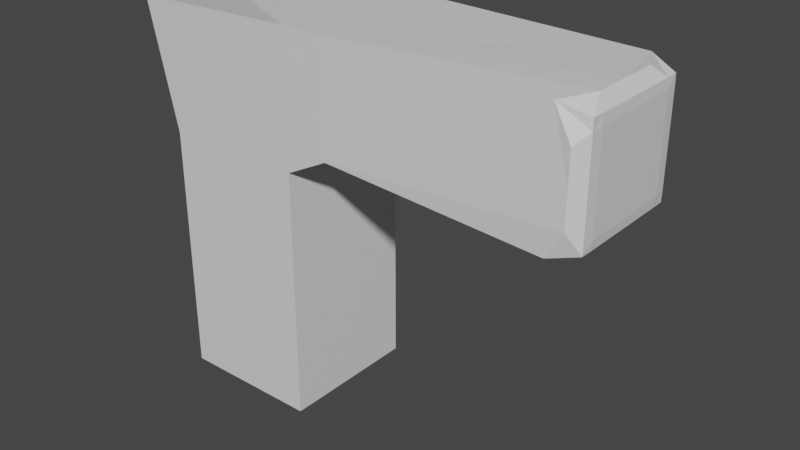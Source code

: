 # Source: Pistol.blend  (saved by Blender 3.0.42; exported with 4.5.12 LTS)
import bpy
from mathutils import Matrix  # noqa: F401  (used for matrix-valued properties, if any)

bpy.ops.wm.read_factory_settings(use_empty=True)
scene = bpy.context.scene
scene.name = 'Scene'

# ---- collections
col_collection = bpy.data.collections.new('Collection'); scene.collection.children.link(col_collection)

# ---- materials (node trees are filled in below, after node groups)
mat_material = bpy.data.materials.new('Material')
mat_material.alpha_threshold = 0.0
mat_material.use_transparent_shadow = False
mat_material.line_color = (0.0, 0.0, 0.0, 1.0)

# ---- material node trees
mat_material.use_nodes = True; mat_material.node_tree.nodes.clear()
_N = mat_material.node_tree.nodes; _L = mat_material.node_tree.links
n0 = _N.new('ShaderNodeOutputMaterial'); n0.name = 'Material Output'; n0.location = (300, 300)
n1 = _N.new('ShaderNodeBsdfPrincipled'); n1.name = 'Principled BSDF'; n1.location = (10, 300)
n1.distribution = 'GGX'
n1.subsurface_method = 'RANDOM_WALK_SKIN'
n1.inputs[2].default_value = 0.4
n1.inputs[3].default_value = 1.45
n1.inputs[27].default_value = (0.0, 0.0, 0.0, 1.0)
n1.inputs[28].default_value = 1.0
_L.new(n1.outputs[0], n0.inputs[0])
n0.is_active_output = True

# ---- world
world_world = bpy.data.worlds.new('World'); scene.world = world_world
world_world.use_nodes = True; world_world.node_tree.nodes.clear()
_N = world_world.node_tree.nodes; _L = world_world.node_tree.links
n0 = _N.new('ShaderNodeOutputWorld'); n0.name = 'World Output'; n0.location = (300, 300)
n1 = _N.new('ShaderNodeBackground'); n1.name = 'Background'; n1.location = (10, 300)
n1.inputs[0].default_value = (0.05088, 0.05088, 0.05088, 1.0)
_L.new(n1.outputs[0], n0.inputs[0])
n0.is_active_output = True
world_world.color = (0.05088, 0.05088, 0.05088)
world_world.use_sun_shadow = False
world_world.sun_shadow_jitter_overblur = 0.0

# ---- meshes
me_cube = bpy.data.meshes.new('Cube')
me_cube.from_pydata([(1.0, 1.0, 2.529), (1.0, 1.0, -1.0), (1.0, -1.0, 2.529), (1.0, -1.0, -1.0), (-1.0, 1.0, 2.529), (-1.0, 1.0, -1.0), (-1.0, -1.0, 2.529), (-1.0, -1.0, -1.0), (1.0, 1.0, 4.375), (1.0, -1.0, 4.375), (-1.287, 1.318, 4.375), (-1.171, -1.179, 4.375), (1.692, -1.0, 4.375), (1.546, 1.0, 2.84), (1.642, 1.0, 4.375), (1.61, -1.0, 2.84), (4.988, 0.8264, 2.701), (4.611, 0.9526, 2.608), (4.988, -0.8264, 2.701), (4.615, -0.9526, 2.609), (4.988, 0.8264, 4.205), (4.617, 0.9526, 4.331), (4.62, -0.9526, 4.331), (4.988, -0.8264, 4.205), (4.992, 0.1496, 2.702), (4.992, -0.1496, 2.702), (4.853, 0.0, 2.568), (4.852, 0.0, 4.351), (4.992, -0.1496, 4.204), (4.992, 0.1496, 4.204), (4.992, 0.8257, 3.599), (4.992, 0.8257, 3.306), (4.852, 0.9753, 3.452), (4.852, -0.9753, 3.452), (4.992, -0.8257, 3.306), (4.992, -0.8257, 3.599), (5.004, -0.1619, 3.293), (5.004, 0.1619, 3.293), (5.004, 0.1619, 3.612), (5.004, -0.1619, 3.612), (4.992, -0.6496, 2.702), (4.853, -0.5, 2.568), (4.992, -0.3504, 2.702), (4.992, -0.6496, 4.204), (4.992, -0.3504, 4.204), (4.852, -0.5, 4.351), (4.992, 0.8257, 2.844), (4.852, 0.9753, 2.992), (4.992, 0.8257, 3.138), (4.992, -0.8257, 4.061), (4.852, -0.9753, 3.914), (4.992, -0.8257, 3.767), (4.992, 0.3504, 2.702), (4.853, 0.5, 2.568), (4.992, 0.6496, 2.702), (4.992, 0.3504, 4.204), (4.992, 0.6496, 4.204), (4.852, 0.5, 4.351), (4.992, 0.8257, 3.767), (4.852, 0.9753, 3.914), (4.992, 0.8257, 4.061), (4.992, -0.8257, 3.138), (4.852, -0.9753, 2.992), (4.992, -0.8257, 2.844), (5.004, 0.1619, 4.073), (5.004, -0.1619, 4.073), (5.004, -0.1619, 3.755), (5.004, 0.1619, 3.755), (5.004, -0.1619, 3.15), (5.004, -0.1619, 2.832), (5.004, 0.1619, 2.832), (5.004, 0.1619, 3.15), (5.004, -0.6619, 3.612), (5.004, -0.6619, 3.293), (5.004, -0.3381, 3.293), (5.004, -0.3381, 3.612), (5.004, 0.3381, 3.612), (5.004, 0.3381, 3.293), (5.004, 0.6619, 3.293), (5.004, 0.6619, 3.612), (5.004, 0.6619, 3.15), (5.004, 0.3381, 3.15), (5.004, 0.3381, 2.832), (5.004, 0.6619, 2.832), (5.004, -0.3381, 3.15), (5.004, -0.6619, 3.15), (5.004, -0.6619, 2.832), (5.004, -0.3381, 2.832), (5.004, -0.3381, 4.073), (5.004, -0.6619, 4.073), (5.004, -0.6619, 3.755), (5.004, -0.3381, 3.755), (5.004, 0.6619, 4.073), (5.004, 0.3381, 4.073), (5.004, 0.3381, 3.755), (5.004, 0.6619, 3.755), (-0.6482, 0.0, 4.198)], [(10, 11)], [(0, 4, 10, 8), (3, 2, 6, 7), (7, 6, 4, 5), (5, 1, 3, 7), (1, 0, 2, 3), (5, 4, 0, 1), (8, 10, 96, 11, 9), (6, 2, 9, 11), (4, 6, 11, 96, 10), (0, 8, 14, 13), (49, 89, 43, 23), (8, 9, 12, 14), (2, 0, 13, 15), (9, 2, 15, 12), (15, 13, 17, 53, 26, 41, 19), (14, 12, 22, 45, 27, 57, 21), (92, 60, 20, 56), (18, 40, 86, 63), (79, 30, 58, 95), (61, 85, 73, 34), (38, 76, 94, 67), (42, 25, 69, 87), (13, 14, 21, 59, 32, 47, 17), (35, 72, 90, 51), (12, 15, 19, 62, 33, 50, 22), (64, 93, 55, 29), (24, 52, 82, 70), (71, 81, 77, 37), (84, 68, 36, 74), (88, 65, 28, 44), (75, 39, 66, 91), (80, 48, 31, 78), (24, 25, 26), (27, 28, 29), (30, 31, 32), (33, 34, 35), (36, 37, 38, 39), (40, 41, 42), (43, 44, 45), (46, 47, 48), (49, 50, 51), (52, 53, 54), (55, 56, 57), (58, 59, 60), (61, 62, 63), (64, 65, 66, 67), (68, 69, 70, 71), (72, 73, 74, 75), (76, 77, 78, 79), (80, 81, 82, 83), (84, 85, 86, 87), (88, 89, 90, 91), (92, 93, 94, 95), (40, 18, 19, 41), (45, 22, 23, 43), (46, 16, 17, 47), (49, 23, 22, 50), (52, 24, 26, 53), (57, 27, 29, 55), (58, 30, 32, 59), (61, 34, 33, 62), (64, 29, 28, 65), (71, 37, 36, 68), (72, 35, 34, 73), (76, 38, 37, 77), (25, 42, 41, 26), (27, 45, 44, 28), (31, 48, 47, 32), (35, 51, 50, 33), (16, 54, 53, 17), (21, 57, 56, 20), (20, 60, 59, 21), (18, 63, 62, 19), (38, 67, 66, 39), (24, 70, 69, 25), (39, 75, 74, 36), (30, 79, 78, 31), (80, 78, 77, 81), (54, 83, 82, 52), (81, 71, 70, 82), (48, 80, 83, 46), (84, 74, 73, 85), (42, 87, 86, 40), (85, 61, 63, 86), (68, 84, 87, 69), (88, 44, 43, 89), (75, 91, 90, 72), (89, 49, 51, 90), (65, 88, 91, 66), (92, 56, 55, 93), (79, 95, 94, 76), (93, 64, 67, 94), (60, 92, 95, 58), (54, 16, 46, 83)])
_uv = me_cube.uv_layers.new(name='UVMap')
_uv.uv.foreach_set('vector', [0.625, 0.5, 0.625, 0.25, 0.625, 0.25, 0.625, 0.5, 0.375, 0.75, 0.625, 0.75, 0.625, 1.0, 0.375, 1.0, 0.375, 0.0, 0.625, 0.0, 0.625, 0.25, 0.375, 0.25, 0.125, 0.5, 0.375, 0.5, 0.375, 0.75, 0.125, 0.75, 0.375, 0.5, 0.625, 0.5, 0.625, 0.75, 0.375, 0.75, 0.375, 0.25, 0.625, 0.25, 0.625, 0.5, 0.375, 0.5, 0.625, 0.5, 0.875, 0.5, 0.875, 0.625, 0.875, 0.75, 0.625, 0.75, 0.625, 1.0, 0.625, 0.75, 0.625, 0.75, 0.625, 1.0, 0.625, 0.25, 0.625, 0.0, 0.625, 0.0, 0.625, 0.125, 0.625, 0.25, 0.625, 0.5, 0.625, 0.5, 0.625, 0.5, 0.625, 0.5, 0.625, 0.728, 0.625, 0.7095, 0.625, 0.7095, 0.625, 0.728, 0.625, 0.5, 0.625, 0.75, 0.625, 0.75, 0.625, 0.5, 0.625, 0.75, 0.625, 0.5, 0.625, 0.5, 0.625, 0.75, 0.625, 0.75, 0.625, 0.75, 0.625, 0.75, 0.625, 0.75, 0.625, 0.75, 0.625, 0.5, 0.625, 0.5, 0.625, 0.5625, 0.625, 0.625, 0.625, 0.6875, 0.625, 0.75, 0.625, 0.5, 0.625, 0.75, 0.625, 0.75, 0.625, 0.6875, 0.625, 0.625, 0.625, 0.5625, 0.625, 0.5, 0.625, 0.5405, 0.625, 0.522, 0.625, 0.522, 0.625, 0.5405, 0.625, 0.728, 0.625, 0.7095, 0.625, 0.7095, 0.625, 0.728, 0.625, 0.5405, 0.625, 0.522, 0.625, 0.522, 0.625, 0.5405, 0.625, 0.728, 0.625, 0.7095, 0.625, 0.7095, 0.625, 0.728, 0.625, 0.603, 0.625, 0.5845, 0.625, 0.5845, 0.625, 0.603, 0.625, 0.6655, 0.625, 0.647, 0.625, 0.647, 0.625, 0.6655, 0.625, 0.5, 0.625, 0.5, 0.625, 0.5, 0.625, 0.5, 0.625, 0.5, 0.625, 0.5, 0.625, 0.5, 0.625, 0.728, 0.625, 0.7095, 0.625, 0.7095, 0.625, 0.728, 0.625, 0.75, 0.625, 0.75, 0.625, 0.75, 0.625, 0.75, 0.625, 0.75, 0.625, 0.75, 0.625, 0.75, 0.625, 0.603, 0.625, 0.5845, 0.625, 0.5845, 0.625, 0.603, 0.625, 0.603, 0.625, 0.5845, 0.625, 0.5845, 0.625, 0.603, 0.625, 0.603, 0.625, 0.5845, 0.625, 0.5845, 0.625, 0.603, 0.625, 0.6655, 0.625, 0.647, 0.625, 0.647, 0.625, 0.6655, 0.625, 0.6655, 0.625, 0.647, 0.625, 0.647, 0.625, 0.6655, 0.625, 0.6655, 0.625, 0.647, 0.625, 0.647, 0.625, 0.6655, 0.625, 0.5405, 0.625, 0.522, 0.625, 0.522, 0.625, 0.5405, 0.625, 0.603, 0.625, 0.647, 0.625, 0.625, 0.625, 0.625, 0.625, 0.647, 0.625, 0.603, 0.625, 0.522, 0.625, 0.522, 0.625, 0.5, 0.625, 0.75, 0.625, 0.728, 0.625, 0.728, 0.625, 0.647, 0.625, 0.603, 0.625, 0.603, 0.625, 0.647, 0.625, 0.7095, 0.625, 0.6875, 0.625, 0.6655, 0.625, 0.7095, 0.625, 0.6655, 0.625, 0.6875, 0.625, 0.522, 0.625, 0.5, 0.625, 0.522, 0.625, 0.728, 0.625, 0.75, 0.625, 0.728, 0.625, 0.5845, 0.625, 0.5625, 0.625, 0.5405, 0.625, 0.5845, 0.625, 0.5405, 0.625, 0.5625, 0.625, 0.522, 0.625, 0.5, 0.625, 0.522, 0.625, 0.728, 0.625, 0.75, 0.625, 0.728, 0.625, 0.603, 0.625, 0.647, 0.625, 0.647, 0.625, 0.603, 0.625, 0.647, 0.625, 0.647, 0.625, 0.603, 0.625, 0.603, 0.625, 0.7095, 0.625, 0.7095, 0.625, 0.6655, 0.625, 0.6655, 0.625, 0.5845, 0.625, 0.5845, 0.625, 0.5405, 0.625, 0.5405, 0.625, 0.5405, 0.625, 0.5845, 0.625, 0.5845, 0.625, 0.5405, 0.625, 0.6655, 0.625, 0.7095, 0.625, 0.7095, 0.625, 0.6655, 0.625, 0.6655, 0.625, 0.7095, 0.625, 0.7095, 0.625, 0.6655, 0.625, 0.5405, 0.625, 0.5845, 0.625, 0.5845, 0.625, 0.5405, 0.625, 0.7095, 0.625, 0.728, 0.625, 0.75, 0.625, 0.6875, 0.625, 0.6875, 0.625, 0.75, 0.625, 0.728, 0.625, 0.7095, 0.625, 0.522, 0.625, 0.522, 0.625, 0.5, 0.625, 0.5, 0.625, 0.728, 0.625, 0.728, 0.625, 0.75, 0.625, 0.75, 0.625, 0.5845, 0.625, 0.603, 0.625, 0.625, 0.625, 0.5625, 0.625, 0.5625, 0.625, 0.625, 0.625, 0.603, 0.625, 0.5845, 0.625, 0.522, 0.625, 0.522, 0.625, 0.5, 0.625, 0.5, 0.625, 0.728, 0.625, 0.728, 0.625, 0.75, 0.625, 0.75, 0.625, 0.603, 0.625, 0.603, 0.625, 0.647, 0.625, 0.647, 0.625, 0.603, 0.625, 0.603, 0.625, 0.647, 0.625, 0.647, 0.625, 0.7095, 0.625, 0.728, 0.625, 0.728, 0.625, 0.7095, 0.625, 0.5845, 0.625, 0.603, 0.625, 0.603, 0.625, 0.5845, 0.625, 0.647, 0.625, 0.6655, 0.625, 0.6875, 0.625, 0.625, 0.625, 0.625, 0.625, 0.6875, 0.625, 0.6655, 0.625, 0.647, 0.625, 0.522, 0.625, 0.522, 0.625, 0.5, 0.625, 0.5, 0.625, 0.728, 0.625, 0.728, 0.625, 0.75, 0.625, 0.75, 0.625, 0.522, 0.625, 0.5405, 0.625, 0.5625, 0.625, 0.5, 0.625, 0.5, 0.625, 0.5625, 0.625, 0.5405, 0.625, 0.522, 0.625, 0.522, 0.625, 0.522, 0.625, 0.5, 0.625, 0.5, 0.625, 0.728, 0.625, 0.728, 0.625, 0.75, 0.625, 0.75, 0.625, 0.603, 0.625, 0.603, 0.625, 0.647, 0.625, 0.647, 0.625, 0.603, 0.625, 0.603, 0.625, 0.647, 0.625, 0.647, 0.625, 0.647, 0.625, 0.6655, 0.625, 0.6655, 0.625, 0.647, 0.625, 0.522, 0.625, 0.5405, 0.625, 0.5405, 0.625, 0.522, 0.625, 0.5405, 0.625, 0.5405, 0.625, 0.5845, 0.625, 0.5845, 0.625, 0.5405, 0.625, 0.5405, 0.625, 0.5845, 0.625, 0.5845, 0.625, 0.5845, 0.625, 0.603, 0.625, 0.603, 0.625, 0.5845, 0.625, 0.522, 0.625, 0.5405, 0.625, 0.5405, 0.625, 0.522, 0.625, 0.6655, 0.625, 0.6655, 0.625, 0.7095, 0.625, 0.7095, 0.625, 0.6655, 0.625, 0.6655, 0.625, 0.7095, 0.625, 0.7095, 0.625, 0.7095, 0.625, 0.728, 0.625, 0.728, 0.625, 0.7095, 0.625, 0.647, 0.625, 0.6655, 0.625, 0.6655, 0.625, 0.647, 0.625, 0.6655, 0.625, 0.6655, 0.625, 0.7095, 0.625, 0.7095, 0.625, 0.6655, 0.625, 0.6655, 0.625, 0.7095, 0.625, 0.7095, 0.625, 0.7095, 0.625, 0.728, 0.625, 0.728, 0.625, 0.7095, 0.625, 0.647, 0.625, 0.6655, 0.625, 0.6655, 0.625, 0.647, 0.625, 0.5405, 0.625, 0.5405, 0.625, 0.5845, 0.625, 0.5845, 0.625, 0.5405, 0.625, 0.5405, 0.625, 0.5845, 0.625, 0.5845, 0.625, 0.5845, 0.625, 0.603, 0.625, 0.603, 0.625, 0.5845, 0.625, 0.522, 0.625, 0.5405, 0.625, 0.5405, 0.625, 0.522, 0.625, 0.5405, 0.625, 0.522, 0.625, 0.522, 0.625, 0.5405])
me_cube.materials.append(mat_material)
me_cube.use_remesh_preserve_volume = False
me_cube.use_remesh_preserve_attributes = False
me_cube.use_mirror_vertex_groups = False
me_cube.update()
me_cube_001 = bpy.data.meshes.new('Cube.001')
me_cube_001.from_pydata([(-0.8487, -0.8487, -0.753), (-0.8487, -0.8487, 2.018), (-0.8487, 0.8487, -0.753), (-0.8487, 0.8487, 2.018), (0.8487, -0.8487, -0.753), (0.8487, -0.8487, 2.018), (0.8487, 0.8487, -0.753), (0.8487, 0.8487, 2.018), (-0.8865, 0.0, -0.8147), (-0.8865, -0.8865, 0.6326), (-0.8865, 0.0, 2.08), (-0.8865, 0.8865, 0.6326), (0.0, 0.8865, -0.8147), (0.0, 0.8865, 2.08), (0.8865, 0.8865, 0.6326), (0.8865, 0.0, -0.8147), (0.8865, 0.0, 2.08), (0.8865, -0.8865, 0.6326), (0.0, -0.8865, -0.8147), (0.0, -0.8865, 2.08), (0.0, 0.0, 2.265), (0.0, 0.0, -1.0), (0.0, -1.0, 0.6326), (1.0, 0.0, 0.6326), (0.0, 1.0, 0.6326), (-1.0, 0.0, 0.6326), (-0.8865, -0.5, -0.8147), (-0.8865, -0.8865, 1.449), (-0.8865, 0.5, 2.08), (-0.8865, 0.8865, -0.1837), (-0.5, 0.8865, -0.8147), (0.5, 0.8865, 2.08), (0.8865, 0.8865, -0.1837), (0.8865, 0.5, -0.8147), (0.8865, -0.5, 2.08), (0.8865, -0.8865, -0.1837), (0.5, -0.8865, -0.8147), (-0.5, -0.8865, 2.08), (-0.8865, 0.5, -0.8147), (-0.8865, -0.8865, -0.1837), (-0.8865, -0.5, 2.08), (-0.8865, 0.8865, 1.449), (0.5, 0.8865, -0.8147), (-0.5, 0.8865, 2.08), (0.8865, 0.8865, 1.449), (0.8865, -0.5, -0.8147), (0.8865, 0.5, 2.08), (0.8865, -0.8865, 1.449), (-0.5, -0.8865, -0.8147), (0.5, -0.8865, 2.08), (0.0, -0.5, 2.265), (0.0, 0.5, 2.265), (0.5, 0.0, 2.265), (-0.5, 0.0, 2.265), (0.0, -0.5, -1.0), (0.0, 0.5, -1.0), (-0.5, 0.0, -1.0), (0.5, 0.0, -1.0), (-0.5, -1.0, 0.6326), (0.5, -1.0, 0.6326), (0.0, -1.0, -0.1837), (0.0, -1.0, 1.449), (1.0, -0.5, 0.6326), (1.0, 0.5, 0.6326), (1.0, 0.0, -0.1837), (1.0, 0.0, 1.449), (0.5, 1.0, 0.6326), (-0.5, 1.0, 0.6326), (0.0, 1.0, -0.1837), (0.0, 1.0, 1.449), (-1.0, 0.5, 0.6326), (-1.0, -0.5, 0.6326), (-1.0, 0.0, -0.1837), (-1.0, 0.0, 1.449), (-1.0, -0.5, 1.449), (-1.0, -0.5, -0.1837), (-1.0, 0.5, -0.1837), (-0.5, 1.0, 1.449), (-0.5, 1.0, -0.1837), (0.5, 1.0, -0.1837), (1.0, 0.5, 1.449), (1.0, 0.5, -0.1837), (1.0, -0.5, -0.1837), (0.5, -1.0, 1.449), (0.5, -1.0, -0.1837), (-0.5, -1.0, -0.1837), (0.5, 0.5, -1.0), (-0.5, 0.5, -1.0), (-0.5, -0.5, -1.0), (-0.5, 0.5, 2.265), (0.5, 0.5, 2.265), (0.5, -0.5, 2.265), (-0.5, -0.5, 2.265), (0.5, -0.5, -1.0), (-0.5, -1.0, 1.449), (1.0, -0.5, 1.449), (0.5, 1.0, 1.449), (-1.0, 0.5, 1.449), (-0.8865, -0.75, -0.8147), (-0.8865, -0.8865, 1.857), (-0.8865, 0.75, 2.08), (-0.8865, 0.8865, -0.5919), (-0.75, 0.8865, -0.8147), (0.75, 0.8865, 2.08), (0.8865, 0.8865, -0.5919), (0.8865, 0.75, -0.8147), (0.8865, -0.75, 2.08), (0.8865, -0.8865, -0.5919), (0.75, -0.8865, -0.8147), (-0.75, -0.8865, 2.08), (-0.8865, 0.25, -0.8147), (-0.8865, -0.8865, 0.2244), (-0.8865, -0.25, 2.08), (-0.8865, 0.8865, 1.041), (0.25, 0.8865, -0.8147), (-0.25, 0.8865, 2.08), (0.8865, 0.8865, 1.041), (0.8865, -0.25, -0.8147), (0.8865, 0.25, 2.08), (0.8865, -0.8865, 1.041), (-0.25, -0.8865, -0.8147), (0.25, -0.8865, 2.08), (0.0, -0.75, 2.265), (0.0, 0.25, 2.265), (0.75, 0.0, 2.265), (-0.25, 0.0, 2.265), (0.0, -0.75, -1.0), (0.0, 0.25, -1.0), (-0.75, 0.0, -1.0), (0.25, 0.0, -1.0), (-0.75, -1.0, 0.6326), (0.25, -1.0, 0.6326), (0.0, -1.0, -0.5919), (0.0, -1.0, 1.041), (1.0, -0.75, 0.6326), (1.0, 0.25, 0.6326), (1.0, 0.0, -0.5919), (1.0, 0.0, 1.041), (0.75, 1.0, 0.6326), (-0.25, 1.0, 0.6326), (0.0, 1.0, -0.5919), (0.0, 1.0, 1.041), (-1.0, 0.75, 0.6326), (-1.0, -0.25, 0.6326), (-1.0, 0.0, -0.5919), (-1.0, 0.0, 1.041), (-0.8865, -0.25, -0.8147), (-0.8865, -0.8865, 1.041), (-0.8865, 0.25, 2.08), (-0.8865, 0.8865, 0.2244), (-0.25, 0.8865, -0.8147), (0.25, 0.8865, 2.08), (0.8865, 0.8865, 0.2244), (0.8865, 0.25, -0.8147), (0.8865, -0.25, 2.08), (0.8865, -0.8865, 0.2244), (0.25, -0.8865, -0.8147), (-0.25, -0.8865, 2.08), (-0.8865, 0.75, -0.8147), (-0.8865, -0.8865, -0.5919), (-0.8865, -0.75, 2.08), (-0.8865, 0.8865, 1.857), (0.75, 0.8865, -0.8147), (-0.75, 0.8865, 2.08), (0.8865, 0.8865, 1.857), (0.8865, -0.75, -0.8147), (0.8865, 0.75, 2.08), (0.8865, -0.8865, 1.857), (-0.75, -0.8865, -0.8147), (0.75, -0.8865, 2.08), (0.0, -0.25, 2.265), (0.0, 0.75, 2.265), (0.25, 0.0, 2.265), (-0.75, 0.0, 2.265), (0.0, -0.25, -1.0), (0.0, 0.75, -1.0), (-0.25, 0.0, -1.0), (0.75, 0.0, -1.0), (-0.25, -1.0, 0.6326), (0.75, -1.0, 0.6326), (0.0, -1.0, 0.2244), (0.0, -1.0, 1.857), (1.0, -0.25, 0.6326), (1.0, 0.75, 0.6326), (1.0, 0.0, 0.2244), (1.0, 0.0, 1.857), (0.25, 1.0, 0.6326), (-0.75, 1.0, 0.6326), (0.0, 1.0, 0.2244), (0.0, 1.0, 1.857), (-1.0, 0.25, 0.6326), (-1.0, -0.75, 0.6326), (-1.0, 0.0, 0.2244), (-1.0, 0.0, 1.857), (-1.0, -0.25, 1.449), (-1.0, -0.75, 1.449), (-1.0, -0.5, 1.041), (-1.0, -0.5, 1.857), (-1.0, -0.25, -0.1837), (-1.0, -0.75, -0.1837), (-1.0, -0.5, -0.5919), (-1.0, -0.5, 0.2244), (-1.0, 0.75, -0.1837), (-1.0, 0.25, -0.1837), (-1.0, 0.5, -0.5919), (-1.0, 0.5, 0.2244), (-0.25, 1.0, 1.449), (-0.75, 1.0, 1.449), (-0.5, 1.0, 1.041), (-0.5, 1.0, 1.857), (-0.25, 1.0, -0.1837), (-0.75, 1.0, -0.1837), (-0.5, 1.0, -0.5919), (-0.5, 1.0, 0.2244), (0.75, 1.0, -0.1837), (0.25, 1.0, -0.1837), (0.5, 1.0, -0.5919), (0.5, 1.0, 0.2244), (1.0, 0.25, 1.449), (1.0, 0.75, 1.449), (1.0, 0.5, 1.041), (1.0, 0.5, 1.857), (1.0, 0.25, -0.1837), (1.0, 0.75, -0.1837), (1.0, 0.5, -0.5919), (1.0, 0.5, 0.2244), (1.0, -0.75, -0.1837), (1.0, -0.25, -0.1837), (1.0, -0.5, -0.5919), (1.0, -0.5, 0.2244), (0.25, -1.0, 1.449), (0.75, -1.0, 1.449), (0.5, -1.0, 1.041), (0.5, -1.0, 1.857), (0.25, -1.0, -0.1837), (0.75, -1.0, -0.1837), (0.5, -1.0, -0.5919), (0.5, -1.0, 0.2244), (-0.75, -1.0, -0.1837), (-0.25, -1.0, -0.1837), (-0.5, -1.0, -0.5919), (-0.5, -1.0, 0.2244), (0.5, 0.25, -1.0), (0.5, 0.75, -1.0), (0.25, 0.5, -1.0), (0.75, 0.5, -1.0), (-0.5, 0.25, -1.0), (-0.5, 0.75, -1.0), (-0.75, 0.5, -1.0), (-0.25, 0.5, -1.0), (-0.5, -0.75, -1.0), (-0.5, -0.25, -1.0), (-0.75, -0.5, -1.0), (-0.25, -0.5, -1.0), (-0.5, 0.25, 2.265), (-0.5, 0.75, 2.265), (-0.25, 0.5, 2.265), (-0.75, 0.5, 2.265), (0.5, 0.25, 2.265), (0.5, 0.75, 2.265), (0.75, 0.5, 2.265), (0.25, 0.5, 2.265), (0.5, -0.75, 2.265), (0.5, -0.25, 2.265), (0.75, -0.5, 2.265), (0.25, -0.5, 2.265), (-0.5, -0.75, 2.265), (-0.5, -0.25, 2.265), (-0.25, -0.5, 2.265), (-0.75, -0.5, 2.265), (0.5, -0.75, -1.0), (0.5, -0.25, -1.0), (0.25, -0.5, -1.0), (0.75, -0.5, -1.0), (-0.75, -1.0, 1.449), (-0.25, -1.0, 1.449), (-0.5, -1.0, 1.041), (-0.5, -1.0, 1.857), (1.0, -0.75, 1.449), (1.0, -0.25, 1.449), (1.0, -0.5, 1.041), (1.0, -0.5, 1.857), (0.75, 1.0, 1.449), (0.25, 1.0, 1.449), (0.5, 1.0, 1.041), (0.5, 1.0, 1.857), (-1.0, 0.75, 1.449), (-1.0, 0.25, 1.449), (-1.0, 0.5, 1.041), (-1.0, 0.5, 1.857), (-1.0, 0.25, 1.857), (-1.0, 0.25, 1.041), (-1.0, 0.75, 1.041), (0.25, 1.0, 1.857), (0.25, 1.0, 1.041), (0.75, 1.0, 1.041), (1.0, -0.25, 1.857), (1.0, -0.25, 1.041), (1.0, -0.75, 1.041), (-0.25, -1.0, 1.857), (-0.25, -1.0, 1.041), (-0.75, -1.0, 1.041), (0.75, -0.25, -1.0), (0.25, -0.25, -1.0), (0.25, -0.75, -1.0), (-0.75, -0.25, 2.265), (-0.25, -0.25, 2.265), (-0.25, -0.75, 2.265), (0.25, -0.25, 2.265), (0.75, -0.25, 2.265), (0.75, -0.75, 2.265), (0.25, 0.75, 2.265), (0.75, 0.75, 2.265), (0.75, 0.25, 2.265), (-0.75, 0.75, 2.265), (-0.25, 0.75, 2.265), (-0.25, 0.25, 2.265), (-0.25, -0.25, -1.0), (-0.75, -0.25, -1.0), (-0.75, -0.75, -1.0), (-0.25, 0.75, -1.0), (-0.75, 0.75, -1.0), (-0.75, 0.25, -1.0), (0.75, 0.75, -1.0), (0.25, 0.75, -1.0), (0.25, 0.25, -1.0), (-0.25, -1.0, 0.2244), (-0.25, -1.0, -0.5919), (-0.75, -1.0, -0.5919), (0.75, -1.0, 0.2244), (0.75, -1.0, -0.5919), (0.25, -1.0, -0.5919), (0.75, -1.0, 1.857), (0.75, -1.0, 1.041), (0.25, -1.0, 1.041), (1.0, -0.25, 0.2244), (1.0, -0.25, -0.5919), (1.0, -0.75, -0.5919), (1.0, 0.75, 0.2244), (1.0, 0.75, -0.5919), (1.0, 0.25, -0.5919), (1.0, 0.75, 1.857), (1.0, 0.75, 1.041), (1.0, 0.25, 1.041), (0.25, 1.0, 0.2244), (0.25, 1.0, -0.5919), (0.75, 1.0, -0.5919), (-0.75, 1.0, 0.2244), (-0.75, 1.0, -0.5919), (-0.25, 1.0, -0.5919), (-0.75, 1.0, 1.857), (-0.75, 1.0, 1.041), (-0.25, 1.0, 1.041), (-1.0, 0.25, 0.2244), (-1.0, 0.25, -0.5919), (-1.0, 0.75, -0.5919), (-1.0, -0.75, 0.2244), (-1.0, -0.75, -0.5919), (-1.0, -0.25, -0.5919), (-1.0, -0.75, 1.857), (-1.0, -0.75, 1.041), (-1.0, -0.25, 1.041), (-1.0, -0.25, 1.857), (-1.0, -0.25, 0.2244), (-1.0, 0.75, 0.2244), (-0.25, 1.0, 1.857), (-0.25, 1.0, 0.2244), (0.75, 1.0, 0.2244), (1.0, 0.25, 1.857), (1.0, 0.25, 0.2244), (1.0, -0.75, 0.2244), (0.25, -1.0, 1.857), (0.25, -1.0, 0.2244), (-0.75, -1.0, 0.2244), (0.75, 0.25, -1.0), (-0.25, 0.25, -1.0), (-0.25, -0.75, -1.0), (-0.75, 0.25, 2.265), (0.25, 0.25, 2.265), (0.25, -0.75, 2.265), (-0.75, -0.75, 2.265), (0.75, -0.75, -1.0), (-0.75, -1.0, 1.857), (1.0, -0.75, 1.857), (0.75, 1.0, 1.857), (-1.0, 0.75, 1.857)], [], [(385, 100, 3, 161), (384, 103, 7, 164), (383, 106, 5, 167), (382, 109, 1, 99), (381, 165, 4, 108), (380, 160, 1, 109), (379, 122, 19, 121), (378, 123, 20, 172), (377, 148, 10, 173), (376, 126, 18, 120), (375, 127, 21, 176), (374, 153, 15, 177), (373, 130, 9, 111), (372, 131, 22, 180), (371, 121, 19, 181), (370, 134, 17, 155), (369, 135, 23, 184), (368, 118, 16, 185), (367, 138, 14, 152), (366, 139, 24, 188), (365, 115, 13, 189), (364, 142, 11, 149), (363, 143, 25, 192), (362, 112, 10, 193), (361, 194, 73, 145), (360, 195, 74, 196), (359, 160, 40, 197), (358, 198, 72, 144), (357, 199, 75, 200), (356, 191, 71, 201), (355, 202, 29, 101), (354, 203, 76, 204), (353, 190, 70, 205), (352, 206, 69, 141), (351, 207, 77, 208), (350, 163, 43, 209), (349, 210, 68, 140), (348, 211, 78, 212), (347, 187, 67, 213), (346, 214, 32, 104), (345, 215, 79, 216), (344, 186, 66, 217), (343, 218, 65, 137), (342, 219, 80, 220), (341, 166, 46, 221), (340, 222, 64, 136), (339, 223, 81, 224), (338, 183, 63, 225), (337, 226, 35, 107), (336, 227, 82, 228), (335, 182, 62, 229), (334, 230, 61, 133), (333, 231, 83, 232), (332, 169, 49, 233), (331, 234, 60, 132), (330, 235, 84, 236), (329, 179, 59, 237), (328, 238, 39, 159), (327, 239, 85, 240), (326, 178, 58, 241), (325, 242, 57, 129), (324, 243, 86, 244), (323, 105, 33, 245), (322, 246, 56, 128), (321, 247, 87, 248), (320, 175, 55, 249), (319, 250, 48, 168), (318, 251, 88, 252), (317, 174, 54, 253), (316, 254, 53, 125), (315, 255, 89, 256), (314, 100, 28, 257), (313, 258, 52, 124), (312, 259, 90, 260), (311, 171, 51, 261), (310, 262, 49, 169), (309, 263, 91, 264), (308, 170, 50, 265), (307, 266, 37, 157), (306, 267, 92, 268), (305, 112, 40, 269), (304, 270, 36, 156), (303, 271, 93, 272), (302, 117, 45, 273), (301, 274, 27, 147), (300, 275, 94, 276), (299, 157, 37, 277), (298, 278, 47, 119), (297, 279, 95, 280), (296, 154, 34, 281), (295, 282, 44, 116), (294, 283, 96, 284), (293, 151, 31, 285), (292, 286, 41, 113), (291, 287, 97, 288), (290, 148, 28, 289), (287, 290, 289, 97), (73, 193, 290, 287), (193, 10, 148, 290), (190, 291, 288, 70), (25, 145, 291, 190), (145, 73, 287, 291), (142, 292, 113, 11), (70, 288, 292, 142), (288, 97, 286, 292), (283, 293, 285, 96), (69, 189, 293, 283), (189, 13, 151, 293), (186, 294, 284, 66), (24, 141, 294, 186), (141, 69, 283, 294), (138, 295, 116, 14), (66, 284, 295, 138), (284, 96, 282, 295), (279, 296, 281, 95), (65, 185, 296, 279), (185, 16, 154, 296), (182, 297, 280, 62), (23, 137, 297, 182), (137, 65, 279, 297), (134, 298, 119, 17), (62, 280, 298, 134), (280, 95, 278, 298), (275, 299, 277, 94), (61, 181, 299, 275), (181, 19, 157, 299), (178, 300, 276, 58), (22, 133, 300, 178), (133, 61, 275, 300), (130, 301, 147, 9), (58, 276, 301, 130), (276, 94, 274, 301), (271, 302, 273, 93), (57, 177, 302, 271), (177, 15, 117, 302), (174, 303, 272, 54), (21, 129, 303, 174), (129, 57, 271, 303), (126, 304, 156, 18), (54, 272, 304, 126), (272, 93, 270, 304), (267, 305, 269, 92), (53, 173, 305, 267), (173, 10, 112, 305), (170, 306, 268, 50), (20, 125, 306, 170), (125, 53, 267, 306), (122, 307, 157, 19), (50, 268, 307, 122), (268, 92, 266, 307), (263, 308, 265, 91), (52, 172, 308, 263), (172, 20, 170, 308), (154, 309, 264, 34), (16, 124, 309, 154), (124, 52, 263, 309), (106, 310, 169, 5), (34, 264, 310, 106), (264, 91, 262, 310), (259, 311, 261, 90), (31, 151, 311, 259), (151, 13, 171, 311), (166, 312, 260, 46), (7, 103, 312, 166), (103, 31, 259, 312), (118, 313, 124, 16), (46, 260, 313, 118), (260, 90, 258, 313), (255, 314, 257, 89), (43, 163, 314, 255), (163, 3, 100, 314), (171, 315, 256, 51), (13, 115, 315, 171), (115, 43, 255, 315), (123, 316, 125, 20), (51, 256, 316, 123), (256, 89, 254, 316), (251, 317, 253, 88), (56, 176, 317, 251), (176, 21, 174, 317), (146, 318, 252, 26), (8, 128, 318, 146), (128, 56, 251, 318), (98, 319, 168, 0), (26, 252, 319, 98), (252, 88, 250, 319), (247, 320, 249, 87), (30, 150, 320, 247), (150, 12, 175, 320), (158, 321, 248, 38), (2, 102, 321, 158), (102, 30, 247, 321), (110, 322, 128, 8), (38, 248, 322, 110), (248, 87, 246, 322), (243, 323, 245, 86), (42, 162, 323, 243), (162, 6, 105, 323), (175, 324, 244, 55), (12, 114, 324, 175), (114, 42, 243, 324), (127, 325, 129, 21), (55, 244, 325, 127), (244, 86, 242, 325), (239, 326, 241, 85), (60, 180, 326, 239), (180, 22, 178, 326), (120, 327, 240, 48), (18, 132, 327, 120), (132, 60, 239, 327), (168, 328, 159, 0), (48, 240, 328, 168), (240, 85, 238, 328), (235, 329, 237, 84), (35, 155, 329, 235), (155, 17, 179, 329), (108, 330, 236, 36), (4, 107, 330, 108), (107, 35, 235, 330), (156, 331, 132, 18), (36, 236, 331, 156), (236, 84, 234, 331), (231, 332, 233, 83), (47, 167, 332, 231), (167, 5, 169, 332), (179, 333, 232, 59), (17, 119, 333, 179), (119, 47, 231, 333), (131, 334, 133, 22), (59, 232, 334, 131), (232, 83, 230, 334), (227, 335, 229, 82), (64, 184, 335, 227), (184, 23, 182, 335), (117, 336, 228, 45), (15, 136, 336, 117), (136, 64, 227, 336), (165, 337, 107, 4), (45, 228, 337, 165), (228, 82, 226, 337), (223, 338, 225, 81), (32, 152, 338, 223), (152, 14, 183, 338), (105, 339, 224, 33), (6, 104, 339, 105), (104, 32, 223, 339), (153, 340, 136, 15), (33, 224, 340, 153), (224, 81, 222, 340), (219, 341, 221, 80), (44, 164, 341, 219), (164, 7, 166, 341), (183, 342, 220, 63), (14, 116, 342, 183), (116, 44, 219, 342), (135, 343, 137, 23), (63, 220, 343, 135), (220, 80, 218, 343), (215, 344, 217, 79), (68, 188, 344, 215), (188, 24, 186, 344), (114, 345, 216, 42), (12, 140, 345, 114), (140, 68, 215, 345), (162, 346, 104, 6), (42, 216, 346, 162), (216, 79, 214, 346), (211, 347, 213, 78), (29, 149, 347, 211), (149, 11, 187, 347), (102, 348, 212, 30), (2, 101, 348, 102), (101, 29, 211, 348), (150, 349, 140, 12), (30, 212, 349, 150), (212, 78, 210, 349), (207, 350, 209, 77), (41, 161, 350, 207), (161, 3, 163, 350), (187, 351, 208, 67), (11, 113, 351, 187), (113, 41, 207, 351), (139, 352, 141, 24), (67, 208, 352, 139), (208, 77, 206, 352), (203, 353, 205, 76), (72, 192, 353, 203), (192, 25, 190, 353), (110, 354, 204, 38), (8, 144, 354, 110), (144, 72, 203, 354), (158, 355, 101, 2), (38, 204, 355, 158), (204, 76, 202, 355), (199, 356, 201, 75), (39, 111, 356, 199), (111, 9, 191, 356), (98, 357, 200, 26), (0, 159, 357, 98), (159, 39, 199, 357), (146, 358, 144, 8), (26, 200, 358, 146), (200, 75, 198, 358), (195, 359, 197, 74), (27, 99, 359, 195), (99, 1, 160, 359), (191, 360, 196, 71), (9, 147, 360, 191), (147, 27, 195, 360), (143, 361, 145, 25), (71, 196, 361, 143), (196, 74, 194, 361), (194, 362, 193, 73), (74, 197, 362, 194), (197, 40, 112, 362), (198, 363, 192, 72), (75, 201, 363, 198), (201, 71, 143, 363), (202, 364, 149, 29), (76, 205, 364, 202), (205, 70, 142, 364), (206, 365, 189, 69), (77, 209, 365, 206), (209, 43, 115, 365), (210, 366, 188, 68), (78, 213, 366, 210), (213, 67, 139, 366), (214, 367, 152, 32), (79, 217, 367, 214), (217, 66, 138, 367), (218, 368, 185, 65), (80, 221, 368, 218), (221, 46, 118, 368), (222, 369, 184, 64), (81, 225, 369, 222), (225, 63, 135, 369), (226, 370, 155, 35), (82, 229, 370, 226), (229, 62, 134, 370), (230, 371, 181, 61), (83, 233, 371, 230), (233, 49, 121, 371), (234, 372, 180, 60), (84, 237, 372, 234), (237, 59, 131, 372), (238, 373, 111, 39), (85, 241, 373, 238), (241, 58, 130, 373), (242, 374, 177, 57), (86, 245, 374, 242), (245, 33, 153, 374), (246, 375, 176, 56), (87, 249, 375, 246), (249, 55, 127, 375), (250, 376, 120, 48), (88, 253, 376, 250), (253, 54, 126, 376), (254, 377, 173, 53), (89, 257, 377, 254), (257, 28, 148, 377), (258, 378, 172, 52), (90, 261, 378, 258), (261, 51, 123, 378), (262, 379, 121, 49), (91, 265, 379, 262), (265, 50, 122, 379), (266, 380, 109, 37), (92, 269, 380, 266), (269, 40, 160, 380), (270, 381, 108, 36), (93, 273, 381, 270), (273, 45, 165, 381), (274, 382, 99, 27), (94, 277, 382, 274), (277, 37, 109, 382), (278, 383, 167, 47), (95, 281, 383, 278), (281, 34, 106, 383), (282, 384, 164, 44), (96, 285, 384, 282), (285, 31, 103, 384), (286, 385, 161, 41), (97, 289, 385, 286), (289, 28, 100, 385)])
_uv = me_cube_001.uv_layers.new(name='UVMap')
_uv.uv.foreach_set('vector', [0.5938, 0.2188, 0.625, 0.2188, 0.625, 0.25, 0.5938, 0.25, 0.5938, 0.4688, 0.625, 0.4688, 0.625, 0.5, 0.5938, 0.5, 0.5938, 0.7188, 0.625, 0.7188, 0.625, 0.75, 0.5938, 0.75, 0.5938, 0.9688, 0.625, 0.9688, 0.625, 1.0, 0.5938, 1.0, 0.3438, 0.7188, 0.375, 0.7188, 0.375, 0.75, 0.3438, 0.75, 0.8438, 0.7188, 0.875, 0.7188, 0.875, 0.75, 0.8438, 0.75, 0.7188, 0.7188, 0.75, 0.7188, 0.75, 0.75, 0.7188, 0.75, 0.7188, 0.5938, 0.75, 0.5938, 0.75, 0.625, 0.7188, 0.625, 0.8438, 0.5938, 0.875, 0.5938, 0.875, 0.625, 0.8438, 0.625, 0.2188, 0.7188, 0.25, 0.7188, 0.25, 0.75, 0.2188, 0.75, 0.2188, 0.5938, 0.25, 0.5938, 0.25, 0.625, 0.2188, 0.625, 0.3438, 0.5938, 0.375, 0.5938, 0.375, 0.625, 0.3438, 0.625, 0.4688, 0.9688, 0.5, 0.9688, 0.5, 1.0, 0.4688, 1.0, 0.4688, 0.8438, 0.5, 0.8438, 0.5, 0.875, 0.4688, 0.875, 0.5938, 0.8438, 0.625, 0.8438, 0.625, 0.875, 0.5938, 0.875, 0.4688, 0.7188, 0.5, 0.7188, 0.5, 0.75, 0.4688, 0.75, 0.4688, 0.5938, 0.5, 0.5938, 0.5, 0.625, 0.4688, 0.625, 0.5938, 0.5938, 0.625, 0.5938, 0.625, 0.625, 0.5938, 0.625, 0.4688, 0.4688, 0.5, 0.4688, 0.5, 0.5, 0.4688, 0.5, 0.4688, 0.3438, 0.5, 0.3438, 0.5, 0.375, 0.4688, 0.375, 0.5938, 0.3438, 0.625, 0.3438, 0.625, 0.375, 0.5938, 0.375, 0.4688, 0.2188, 0.5, 0.2188, 0.5, 0.25, 0.4688, 0.25, 0.4688, 0.09375, 0.5, 0.09375, 0.5, 0.125, 0.4688, 0.125, 0.5938, 0.09375, 0.625, 0.09375, 0.625, 0.125, 0.5938, 0.125, 0.5312, 0.09375, 0.5625, 0.09375, 0.5625, 0.125, 0.5312, 0.125, 0.5312, 0.03125, 0.5625, 0.03125, 0.5625, 0.0625, 0.5312, 0.0625, 0.5938, 0.03125, 0.625, 0.03125, 0.625, 0.0625, 0.5938, 0.0625, 0.4062, 0.09375, 0.4375, 0.09375, 0.4375, 0.125, 0.4062, 0.125, 0.4062, 0.03125, 0.4375, 0.03125, 0.4375, 0.0625, 0.4062, 0.0625, 0.4688, 0.03125, 0.5, 0.03125, 0.5, 0.0625, 0.4688, 0.0625, 0.4062, 0.2188, 0.4375, 0.2188, 0.4375, 0.25, 0.4062, 0.25, 0.4062, 0.1562, 0.4375, 0.1562, 0.4375, 0.1875, 0.4062, 0.1875, 0.4688, 0.1562, 0.5, 0.1562, 0.5, 0.1875, 0.4688, 0.1875, 0.5312, 0.3438, 0.5625, 0.3438, 0.5625, 0.375, 0.5312, 0.375, 0.5312, 0.2812, 0.5625, 0.2812, 0.5625, 0.3125, 0.5312, 0.3125, 0.5938, 0.2812, 0.625, 0.2812, 0.625, 0.3125, 0.5938, 0.3125, 0.4062, 0.3438, 0.4375, 0.3438, 0.4375, 0.375, 0.4062, 0.375, 0.4062, 0.2812, 0.4375, 0.2812, 0.4375, 0.3125, 0.4062, 0.3125, 0.4688, 0.2812, 0.5, 0.2812, 0.5, 0.3125, 0.4688, 0.3125, 0.4062, 0.4688, 0.4375, 0.4688, 0.4375, 0.5, 0.4062, 0.5, 0.4062, 0.4062, 0.4375, 0.4062, 0.4375, 0.4375, 0.4062, 0.4375, 0.4688, 0.4062, 0.5, 0.4062, 0.5, 0.4375, 0.4688, 0.4375, 0.5312, 0.5938, 0.5625, 0.5938, 0.5625, 0.625, 0.5312, 0.625, 0.5312, 0.5312, 0.5625, 0.5312, 0.5625, 0.5625, 0.5312, 0.5625, 0.5938, 0.5312, 0.625, 0.5312, 0.625, 0.5625, 0.5938, 0.5625, 0.4062, 0.5938, 0.4375, 0.5938, 0.4375, 0.625, 0.4062, 0.625, 0.4062, 0.5312, 0.4375, 0.5312, 0.4375, 0.5625, 0.4062, 0.5625, 0.4688, 0.5312, 0.5, 0.5312, 0.5, 0.5625, 0.4688, 0.5625, 0.4062, 0.7188, 0.4375, 0.7188, 0.4375, 0.75, 0.4062, 0.75, 0.4062, 0.6562, 0.4375, 0.6562, 0.4375, 0.6875, 0.4062, 0.6875, 0.4688, 0.6562, 0.5, 0.6562, 0.5, 0.6875, 0.4688, 0.6875, 0.5312, 0.8438, 0.5625, 0.8438, 0.5625, 0.875, 0.5312, 0.875, 0.5312, 0.7812, 0.5625, 0.7812, 0.5625, 0.8125, 0.5312, 0.8125, 0.5938, 0.7812, 0.625, 0.7812, 0.625, 0.8125, 0.5938, 0.8125, 0.4062, 0.8438, 0.4375, 0.8438, 0.4375, 0.875, 0.4062, 0.875, 0.4062, 0.7812, 0.4375, 0.7812, 0.4375, 0.8125, 0.4062, 0.8125, 0.4688, 0.7812, 0.5, 0.7812, 0.5, 0.8125, 0.4688, 0.8125, 0.4062, 0.9688, 0.4375, 0.9688, 0.4375, 1.0, 0.4062, 1.0, 0.4062, 0.9062, 0.4375, 0.9062, 0.4375, 0.9375, 0.4062, 0.9375, 0.4688, 0.9062, 0.5, 0.9062, 0.5, 0.9375, 0.4688, 0.9375, 0.2812, 0.5938, 0.3125, 0.5938, 0.3125, 0.625, 0.2812, 0.625, 0.2812, 0.5312, 0.3125, 0.5312, 0.3125, 0.5625, 0.2812, 0.5625, 0.3438, 0.5312, 0.375, 0.5312, 0.375, 0.5625, 0.3438, 0.5625, 0.1562, 0.5938, 0.1875, 0.5938, 0.1875, 0.625, 0.1562, 0.625, 0.1562, 0.5312, 0.1875, 0.5312, 0.1875, 0.5625, 0.1562, 0.5625, 0.2188, 0.5312, 0.25, 0.5312, 0.25, 0.5625, 0.2188, 0.5625, 0.1562, 0.7188, 0.1875, 0.7188, 0.1875, 0.75, 0.1562, 0.75, 0.1562, 0.6562, 0.1875, 0.6562, 0.1875, 0.6875, 0.1562, 0.6875, 0.2188, 0.6562, 0.25, 0.6562, 0.25, 0.6875, 0.2188, 0.6875, 0.7812, 0.5938, 0.8125, 0.5938, 0.8125, 0.625, 0.7812, 0.625, 0.7812, 0.5312, 0.8125, 0.5312, 0.8125, 0.5625, 0.7812, 0.5625, 0.8438, 0.5312, 0.875, 0.5312, 0.875, 0.5625, 0.8438, 0.5625, 0.6562, 0.5938, 0.6875, 0.5938, 0.6875, 0.625, 0.6562, 0.625, 0.6562, 0.5312, 0.6875, 0.5312, 0.6875, 0.5625, 0.6562, 0.5625, 0.7188, 0.5312, 0.75, 0.5312, 0.75, 0.5625, 0.7188, 0.5625, 0.6562, 0.7188, 0.6875, 0.7188, 0.6875, 0.75, 0.6562, 0.75, 0.6562, 0.6562, 0.6875, 0.6562, 0.6875, 0.6875, 0.6562, 0.6875, 0.7188, 0.6562, 0.75, 0.6562, 0.75, 0.6875, 0.7188, 0.6875, 0.7812, 0.7188, 0.8125, 0.7188, 0.8125, 0.75, 0.7812, 0.75, 0.7812, 0.6562, 0.8125, 0.6562, 0.8125, 0.6875, 0.7812, 0.6875, 0.8438, 0.6562, 0.875, 0.6562, 0.875, 0.6875, 0.8438, 0.6875, 0.2812, 0.7188, 0.3125, 0.7188, 0.3125, 0.75, 0.2812, 0.75, 0.2812, 0.6562, 0.3125, 0.6562, 0.3125, 0.6875, 0.2812, 0.6875, 0.3438, 0.6562, 0.375, 0.6562, 0.375, 0.6875, 0.3438, 0.6875, 0.5312, 0.9688, 0.5625, 0.9688, 0.5625, 1.0, 0.5312, 1.0, 0.5312, 0.9062, 0.5625, 0.9062, 0.5625, 0.9375, 0.5312, 0.9375, 0.5938, 0.9062, 0.625, 0.9062, 0.625, 0.9375, 0.5938, 0.9375, 0.5312, 0.7188, 0.5625, 0.7188, 0.5625, 0.75, 0.5312, 0.75, 0.5312, 0.6562, 0.5625, 0.6562, 0.5625, 0.6875, 0.5312, 0.6875, 0.5938, 0.6562, 0.625, 0.6562, 0.625, 0.6875, 0.5938, 0.6875, 0.5312, 0.4688, 0.5625, 0.4688, 0.5625, 0.5, 0.5312, 0.5, 0.5312, 0.4062, 0.5625, 0.4062, 0.5625, 0.4375, 0.5312, 0.4375, 0.5938, 0.4062, 0.625, 0.4062, 0.625, 0.4375, 0.5938, 0.4375, 0.5312, 0.2188, 0.5625, 0.2188, 0.5625, 0.25, 0.5312, 0.25, 0.5312, 0.1562, 0.5625, 0.1562, 0.5625, 0.1875, 0.5312, 0.1875, 0.5938, 0.1562, 0.625, 0.1562, 0.625, 0.1875, 0.5938, 0.1875, 0.5625, 0.1562, 0.5938, 0.1562, 0.5938, 0.1875, 0.5625, 0.1875, 0.5625, 0.125, 0.5938, 0.125, 0.5938, 0.1562, 0.5625, 0.1562, 0.5938, 0.125, 0.625, 0.125, 0.625, 0.1562, 0.5938, 0.1562, 0.5, 0.1562, 0.5312, 0.1562, 0.5312, 0.1875, 0.5, 0.1875, 0.5, 0.125, 0.5312, 0.125, 0.5312, 0.1562, 0.5, 0.1562, 0.5312, 0.125, 0.5625, 0.125, 0.5625, 0.1562, 0.5312, 0.1562, 0.5, 0.2188, 0.5312, 0.2188, 0.5312, 0.25, 0.5, 0.25, 0.5, 0.1875, 0.5312, 0.1875, 0.5312, 0.2188, 0.5, 0.2188, 0.5312, 0.1875, 0.5625, 0.1875, 0.5625, 0.2188, 0.5312, 0.2188, 0.5625, 0.4062, 0.5938, 0.4062, 0.5938, 0.4375, 0.5625, 0.4375, 0.5625, 0.375, 0.5938, 0.375, 0.5938, 0.4062, 0.5625, 0.4062, 0.5938, 0.375, 0.625, 0.375, 0.625, 0.4062, 0.5938, 0.4062, 0.5, 0.4062, 0.5312, 0.4062, 0.5312, 0.4375, 0.5, 0.4375, 0.5, 0.375, 0.5312, 0.375, 0.5312, 0.4062, 0.5, 0.4062, 0.5312, 0.375, 0.5625, 0.375, 0.5625, 0.4062, 0.5312, 0.4062, 0.5, 0.4688, 0.5312, 0.4688, 0.5312, 0.5, 0.5, 0.5, 0.5, 0.4375, 0.5312, 0.4375, 0.5312, 0.4688, 0.5, 0.4688, 0.5312, 0.4375, 0.5625, 0.4375, 0.5625, 0.4688, 0.5312, 0.4688, 0.5625, 0.6562, 0.5938, 0.6562, 0.5938, 0.6875, 0.5625, 0.6875, 0.5625, 0.625, 0.5938, 0.625, 0.5938, 0.6562, 0.5625, 0.6562, 0.5938, 0.625, 0.625, 0.625, 0.625, 0.6562, 0.5938, 0.6562, 0.5, 0.6562, 0.5312, 0.6562, 0.5312, 0.6875, 0.5, 0.6875, 0.5, 0.625, 0.5312, 0.625, 0.5312, 0.6562, 0.5, 0.6562, 0.5312, 0.625, 0.5625, 0.625, 0.5625, 0.6562, 0.5312, 0.6562, 0.5, 0.7188, 0.5312, 0.7188, 0.5312, 0.75, 0.5, 0.75, 0.5, 0.6875, 0.5312, 0.6875, 0.5312, 0.7188, 0.5, 0.7188, 0.5312, 0.6875, 0.5625, 0.6875, 0.5625, 0.7188, 0.5312, 0.7188, 0.5625, 0.9062, 0.5938, 0.9062, 0.5938, 0.9375, 0.5625, 0.9375, 0.5625, 0.875, 0.5938, 0.875, 0.5938, 0.9062, 0.5625, 0.9062, 0.5938, 0.875, 0.625, 0.875, 0.625, 0.9062, 0.5938, 0.9062, 0.5, 0.9062, 0.5312, 0.9062, 0.5312, 0.9375, 0.5, 0.9375, 0.5, 0.875, 0.5312, 0.875, 0.5312, 0.9062, 0.5, 0.9062, 0.5312, 0.875, 0.5625, 0.875, 0.5625, 0.9062, 0.5312, 0.9062, 0.5, 0.9688, 0.5312, 0.9688, 0.5312, 1.0, 0.5, 1.0, 0.5, 0.9375, 0.5312, 0.9375, 0.5312, 0.9688, 0.5, 0.9688, 0.5312, 0.9375, 0.5625, 0.9375, 0.5625, 0.9688, 0.5312, 0.9688, 0.3125, 0.6562, 0.3438, 0.6562, 0.3438, 0.6875, 0.3125, 0.6875, 0.3125, 0.625, 0.3438, 0.625, 0.3438, 0.6562, 0.3125, 0.6562, 0.3438, 0.625, 0.375, 0.625, 0.375, 0.6562, 0.3438, 0.6562, 0.25, 0.6562, 0.2812, 0.6562, 0.2812, 0.6875, 0.25, 0.6875, 0.25, 0.625, 0.2812, 0.625, 0.2812, 0.6562, 0.25, 0.6562, 0.2812, 0.625, 0.3125, 0.625, 0.3125, 0.6562, 0.2812, 0.6562, 0.25, 0.7188, 0.2812, 0.7188, 0.2812, 0.75, 0.25, 0.75, 0.25, 0.6875, 0.2812, 0.6875, 0.2812, 0.7188, 0.25, 0.7188, 0.2812, 0.6875, 0.3125, 0.6875, 0.3125, 0.7188, 0.2812, 0.7188, 0.8125, 0.6562, 0.8438, 0.6562, 0.8438, 0.6875, 0.8125, 0.6875, 0.8125, 0.625, 0.8438, 0.625, 0.8438, 0.6562, 0.8125, 0.6562, 0.8438, 0.625, 0.875, 0.625, 0.875, 0.6562, 0.8438, 0.6562, 0.75, 0.6562, 0.7812, 0.6562, 0.7812, 0.6875, 0.75, 0.6875, 0.75, 0.625, 0.7812, 0.625, 0.7812, 0.6562, 0.75, 0.6562, 0.7812, 0.625, 0.8125, 0.625, 0.8125, 0.6562, 0.7812, 0.6562, 0.75, 0.7188, 0.7812, 0.7188, 0.7812, 0.75, 0.75, 0.75, 0.75, 0.6875, 0.7812, 0.6875, 0.7812, 0.7188, 0.75, 0.7188, 0.7812, 0.6875, 0.8125, 0.6875, 0.8125, 0.7188, 0.7812, 0.7188, 0.6875, 0.6562, 0.7188, 0.6562, 0.7188, 0.6875, 0.6875, 0.6875, 0.6875, 0.625, 0.7188, 0.625, 0.7188, 0.6562, 0.6875, 0.6562, 0.7188, 0.625, 0.75, 0.625, 0.75, 0.6562, 0.7188, 0.6562, 0.625, 0.6562, 0.6562, 0.6562, 0.6562, 0.6875, 0.625, 0.6875, 0.625, 0.625, 0.6562, 0.625, 0.6562, 0.6562, 0.625, 0.6562, 0.6562, 0.625, 0.6875, 0.625, 0.6875, 0.6562, 0.6562, 0.6562, 0.625, 0.7188, 0.6562, 0.7188, 0.6562, 0.75, 0.625, 0.75, 0.625, 0.6875, 0.6562, 0.6875, 0.6562, 0.7188, 0.625, 0.7188, 0.6562, 0.6875, 0.6875, 0.6875, 0.6875, 0.7188, 0.6562, 0.7188, 0.6875, 0.5312, 0.7188, 0.5312, 0.7188, 0.5625, 0.6875, 0.5625, 0.6875, 0.5, 0.7188, 0.5, 0.7188, 0.5312, 0.6875, 0.5312, 0.7188, 0.5, 0.75, 0.5, 0.75, 0.5312, 0.7188, 0.5312, 0.625, 0.5312, 0.6562, 0.5312, 0.6562, 0.5625, 0.625, 0.5625, 0.625, 0.5, 0.6562, 0.5, 0.6562, 0.5312, 0.625, 0.5312, 0.6562, 0.5, 0.6875, 0.5, 0.6875, 0.5312, 0.6562, 0.5312, 0.625, 0.5938, 0.6562, 0.5938, 0.6562, 0.625, 0.625, 0.625, 0.625, 0.5625, 0.6562, 0.5625, 0.6562, 0.5938, 0.625, 0.5938, 0.6562, 0.5625, 0.6875, 0.5625, 0.6875, 0.5938, 0.6562, 0.5938, 0.8125, 0.5312, 0.8438, 0.5312, 0.8438, 0.5625, 0.8125, 0.5625, 0.8125, 0.5, 0.8438, 0.5, 0.8438, 0.5312, 0.8125, 0.5312, 0.8438, 0.5, 0.875, 0.5, 0.875, 0.5312, 0.8438, 0.5312, 0.75, 0.5312, 0.7812, 0.5312, 0.7812, 0.5625, 0.75, 0.5625, 0.75, 0.5, 0.7812, 0.5, 0.7812, 0.5312, 0.75, 0.5312, 0.7812, 0.5, 0.8125, 0.5, 0.8125, 0.5312, 0.7812, 0.5312, 0.75, 0.5938, 0.7812, 0.5938, 0.7812, 0.625, 0.75, 0.625, 0.75, 0.5625, 0.7812, 0.5625, 0.7812, 0.5938, 0.75, 0.5938, 0.7812, 0.5625, 0.8125, 0.5625, 0.8125, 0.5938, 0.7812, 0.5938, 0.1875, 0.6562, 0.2188, 0.6562, 0.2188, 0.6875, 0.1875, 0.6875, 0.1875, 0.625, 0.2188, 0.625, 0.2188, 0.6562, 0.1875, 0.6562, 0.2188, 0.625, 0.25, 0.625, 0.25, 0.6562, 0.2188, 0.6562, 0.125, 0.6562, 0.1562, 0.6562, 0.1562, 0.6875, 0.125, 0.6875, 0.125, 0.625, 0.1562, 0.625, 0.1562, 0.6562, 0.125, 0.6562, 0.1562, 0.625, 0.1875, 0.625, 0.1875, 0.6562, 0.1562, 0.6562, 0.125, 0.7188, 0.1562, 0.7188, 0.1562, 0.75, 0.125, 0.75, 0.125, 0.6875, 0.1562, 0.6875, 0.1562, 0.7188, 0.125, 0.7188, 0.1562, 0.6875, 0.1875, 0.6875, 0.1875, 0.7188, 0.1562, 0.7188, 0.1875, 0.5312, 0.2188, 0.5312, 0.2188, 0.5625, 0.1875, 0.5625, 0.1875, 0.5, 0.2188, 0.5, 0.2188, 0.5312, 0.1875, 0.5312, 0.2188, 0.5, 0.25, 0.5, 0.25, 0.5312, 0.2188, 0.5312, 0.125, 0.5312, 0.1562, 0.5312, 0.1562, 0.5625, 0.125, 0.5625, 0.125, 0.5, 0.1562, 0.5, 0.1562, 0.5312, 0.125, 0.5312, 0.1562, 0.5, 0.1875, 0.5, 0.1875, 0.5312, 0.1562, 0.5312, 0.125, 0.5938, 0.1562, 0.5938, 0.1562, 0.625, 0.125, 0.625, 0.125, 0.5625, 0.1562, 0.5625, 0.1562, 0.5938, 0.125, 0.5938, 0.1562, 0.5625, 0.1875, 0.5625, 0.1875, 0.5938, 0.1562, 0.5938, 0.3125, 0.5312, 0.3438, 0.5312, 0.3438, 0.5625, 0.3125, 0.5625, 0.3125, 0.5, 0.3438, 0.5, 0.3438, 0.5312, 0.3125, 0.5312, 0.3438, 0.5, 0.375, 0.5, 0.375, 0.5312, 0.3438, 0.5312, 0.25, 0.5312, 0.2812, 0.5312, 0.2812, 0.5625, 0.25, 0.5625, 0.25, 0.5, 0.2812, 0.5, 0.2812, 0.5312, 0.25, 0.5312, 0.2812, 0.5, 0.3125, 0.5, 0.3125, 0.5312, 0.2812, 0.5312, 0.25, 0.5938, 0.2812, 0.5938, 0.2812, 0.625, 0.25, 0.625, 0.25, 0.5625, 0.2812, 0.5625, 0.2812, 0.5938, 0.25, 0.5938, 0.2812, 0.5625, 0.3125, 0.5625, 0.3125, 0.5938, 0.2812, 0.5938, 0.4375, 0.9062, 0.4688, 0.9062, 0.4688, 0.9375, 0.4375, 0.9375, 0.4375, 0.875, 0.4688, 0.875, 0.4688, 0.9062, 0.4375, 0.9062, 0.4688, 0.875, 0.5, 0.875, 0.5, 0.9062, 0.4688, 0.9062, 0.375, 0.9062, 0.4062, 0.9062, 0.4062, 0.9375, 0.375, 0.9375, 0.375, 0.875, 0.4062, 0.875, 0.4062, 0.9062, 0.375, 0.9062, 0.4062, 0.875, 0.4375, 0.875, 0.4375, 0.9062, 0.4062, 0.9062, 0.375, 0.9688, 0.4062, 0.9688, 0.4062, 1.0, 0.375, 1.0, 0.375, 0.9375, 0.4062, 0.9375, 0.4062, 0.9688, 0.375, 0.9688, 0.4062, 0.9375, 0.4375, 0.9375, 0.4375, 0.9688, 0.4062, 0.9688, 0.4375, 0.7812, 0.4688, 0.7812, 0.4688, 0.8125, 0.4375, 0.8125, 0.4375, 0.75, 0.4688, 0.75, 0.4688, 0.7812, 0.4375, 0.7812, 0.4688, 0.75, 0.5, 0.75, 0.5, 0.7812, 0.4688, 0.7812, 0.375, 0.7812, 0.4062, 0.7812, 0.4062, 0.8125, 0.375, 0.8125, 0.375, 0.75, 0.4062, 0.75, 0.4062, 0.7812, 0.375, 0.7812, 0.4062, 0.75, 0.4375, 0.75, 0.4375, 0.7812, 0.4062, 0.7812, 0.375, 0.8438, 0.4062, 0.8438, 0.4062, 0.875, 0.375, 0.875, 0.375, 0.8125, 0.4062, 0.8125, 0.4062, 0.8438, 0.375, 0.8438, 0.4062, 0.8125, 0.4375, 0.8125, 0.4375, 0.8438, 0.4062, 0.8438, 0.5625, 0.7812, 0.5938, 0.7812, 0.5938, 0.8125, 0.5625, 0.8125, 0.5625, 0.75, 0.5938, 0.75, 0.5938, 0.7812, 0.5625, 0.7812, 0.5938, 0.75, 0.625, 0.75, 0.625, 0.7812, 0.5938, 0.7812, 0.5, 0.7812, 0.5312, 0.7812, 0.5312, 0.8125, 0.5, 0.8125, 0.5, 0.75, 0.5312, 0.75, 0.5312, 0.7812, 0.5, 0.7812, 0.5312, 0.75, 0.5625, 0.75, 0.5625, 0.7812, 0.5312, 0.7812, 0.5, 0.8438, 0.5312, 0.8438, 0.5312, 0.875, 0.5, 0.875, 0.5, 0.8125, 0.5312, 0.8125, 0.5312, 0.8438, 0.5, 0.8438, 0.5312, 0.8125, 0.5625, 0.8125, 0.5625, 0.8438, 0.5312, 0.8438, 0.4375, 0.6562, 0.4688, 0.6562, 0.4688, 0.6875, 0.4375, 0.6875, 0.4375, 0.625, 0.4688, 0.625, 0.4688, 0.6562, 0.4375, 0.6562, 0.4688, 0.625, 0.5, 0.625, 0.5, 0.6562, 0.4688, 0.6562, 0.375, 0.6562, 0.4062, 0.6562, 0.4062, 0.6875, 0.375, 0.6875, 0.375, 0.625, 0.4062, 0.625, 0.4062, 0.6562, 0.375, 0.6562, 0.4062, 0.625, 0.4375, 0.625, 0.4375, 0.6562, 0.4062, 0.6562, 0.375, 0.7188, 0.4062, 0.7188, 0.4062, 0.75, 0.375, 0.75, 0.375, 0.6875, 0.4062, 0.6875, 0.4062, 0.7188, 0.375, 0.7188, 0.4062, 0.6875, 0.4375, 0.6875, 0.4375, 0.7188, 0.4062, 0.7188, 0.4375, 0.5312, 0.4688, 0.5312, 0.4688, 0.5625, 0.4375, 0.5625, 0.4375, 0.5, 0.4688, 0.5, 0.4688, 0.5312, 0.4375, 0.5312, 0.4688, 0.5, 0.5, 0.5, 0.5, 0.5312, 0.4688, 0.5312, 0.375, 0.5312, 0.4062, 0.5312, 0.4062, 0.5625, 0.375, 0.5625, 0.375, 0.5, 0.4062, 0.5, 0.4062, 0.5312, 0.375, 0.5312, 0.4062, 0.5, 0.4375, 0.5, 0.4375, 0.5312, 0.4062, 0.5312, 0.375, 0.5938, 0.4062, 0.5938, 0.4062, 0.625, 0.375, 0.625, 0.375, 0.5625, 0.4062, 0.5625, 0.4062, 0.5938, 0.375, 0.5938, 0.4062, 0.5625, 0.4375, 0.5625, 0.4375, 0.5938, 0.4062, 0.5938, 0.5625, 0.5312, 0.5938, 0.5312, 0.5938, 0.5625, 0.5625, 0.5625, 0.5625, 0.5, 0.5938, 0.5, 0.5938, 0.5312, 0.5625, 0.5312, 0.5938, 0.5, 0.625, 0.5, 0.625, 0.5312, 0.5938, 0.5312, 0.5, 0.5312, 0.5312, 0.5312, 0.5312, 0.5625, 0.5, 0.5625, 0.5, 0.5, 0.5312, 0.5, 0.5312, 0.5312, 0.5, 0.5312, 0.5312, 0.5, 0.5625, 0.5, 0.5625, 0.5312, 0.5312, 0.5312, 0.5, 0.5938, 0.5312, 0.5938, 0.5312, 0.625, 0.5, 0.625, 0.5, 0.5625, 0.5312, 0.5625, 0.5312, 0.5938, 0.5, 0.5938, 0.5312, 0.5625, 0.5625, 0.5625, 0.5625, 0.5938, 0.5312, 0.5938, 0.4375, 0.4062, 0.4688, 0.4062, 0.4688, 0.4375, 0.4375, 0.4375, 0.4375, 0.375, 0.4688, 0.375, 0.4688, 0.4062, 0.4375, 0.4062, 0.4688, 0.375, 0.5, 0.375, 0.5, 0.4062, 0.4688, 0.4062, 0.375, 0.4062, 0.4062, 0.4062, 0.4062, 0.4375, 0.375, 0.4375, 0.375, 0.375, 0.4062, 0.375, 0.4062, 0.4062, 0.375, 0.4062, 0.4062, 0.375, 0.4375, 0.375, 0.4375, 0.4062, 0.4062, 0.4062, 0.375, 0.4688, 0.4062, 0.4688, 0.4062, 0.5, 0.375, 0.5, 0.375, 0.4375, 0.4062, 0.4375, 0.4062, 0.4688, 0.375, 0.4688, 0.4062, 0.4375, 0.4375, 0.4375, 0.4375, 0.4688, 0.4062, 0.4688, 0.4375, 0.2812, 0.4688, 0.2812, 0.4688, 0.3125, 0.4375, 0.3125, 0.4375, 0.25, 0.4688, 0.25, 0.4688, 0.2812, 0.4375, 0.2812, 0.4688, 0.25, 0.5, 0.25, 0.5, 0.2812, 0.4688, 0.2812, 0.375, 0.2812, 0.4062, 0.2812, 0.4062, 0.3125, 0.375, 0.3125, 0.375, 0.25, 0.4062, 0.25, 0.4062, 0.2812, 0.375, 0.2812, 0.4062, 0.25, 0.4375, 0.25, 0.4375, 0.2812, 0.4062, 0.2812, 0.375, 0.3438, 0.4062, 0.3438, 0.4062, 0.375, 0.375, 0.375, 0.375, 0.3125, 0.4062, 0.3125, 0.4062, 0.3438, 0.375, 0.3438, 0.4062, 0.3125, 0.4375, 0.3125, 0.4375, 0.3438, 0.4062, 0.3438, 0.5625, 0.2812, 0.5938, 0.2812, 0.5938, 0.3125, 0.5625, 0.3125, 0.5625, 0.25, 0.5938, 0.25, 0.5938, 0.2812, 0.5625, 0.2812, 0.5938, 0.25, 0.625, 0.25, 0.625, 0.2812, 0.5938, 0.2812, 0.5, 0.2812, 0.5312, 0.2812, 0.5312, 0.3125, 0.5, 0.3125, 0.5, 0.25, 0.5312, 0.25, 0.5312, 0.2812, 0.5, 0.2812, 0.5312, 0.25, 0.5625, 0.25, 0.5625, 0.2812, 0.5312, 0.2812, 0.5, 0.3438, 0.5312, 0.3438, 0.5312, 0.375, 0.5, 0.375, 0.5, 0.3125, 0.5312, 0.3125, 0.5312, 0.3438, 0.5, 0.3438, 0.5312, 0.3125, 0.5625, 0.3125, 0.5625, 0.3438, 0.5312, 0.3438, 0.4375, 0.1562, 0.4688, 0.1562, 0.4688, 0.1875, 0.4375, 0.1875, 0.4375, 0.125, 0.4688, 0.125, 0.4688, 0.1562, 0.4375, 0.1562, 0.4688, 0.125, 0.5, 0.125, 0.5, 0.1562, 0.4688, 0.1562, 0.375, 0.1562, 0.4062, 0.1562, 0.4062, 0.1875, 0.375, 0.1875, 0.375, 0.125, 0.4062, 0.125, 0.4062, 0.1562, 0.375, 0.1562, 0.4062, 0.125, 0.4375, 0.125, 0.4375, 0.1562, 0.4062, 0.1562, 0.375, 0.2188, 0.4062, 0.2188, 0.4062, 0.25, 0.375, 0.25, 0.375, 0.1875, 0.4062, 0.1875, 0.4062, 0.2188, 0.375, 0.2188, 0.4062, 0.1875, 0.4375, 0.1875, 0.4375, 0.2188, 0.4062, 0.2188, 0.4375, 0.03125, 0.4688, 0.03125, 0.4688, 0.0625, 0.4375, 0.0625, 0.4375, 0.0, 0.4688, 0.0, 0.4688, 0.03125, 0.4375, 0.03125, 0.4688, 0.0, 0.5, 0.0, 0.5, 0.03125, 0.4688, 0.03125, 0.375, 0.03125, 0.4062, 0.03125, 0.4062, 0.0625, 0.375, 0.0625, 0.375, 0.0, 0.4062, 0.0, 0.4062, 0.03125, 0.375, 0.03125, 0.4062, 0.0, 0.4375, 0.0, 0.4375, 0.03125, 0.4062, 0.03125, 0.375, 0.09375, 0.4062, 0.09375, 0.4062, 0.125, 0.375, 0.125, 0.375, 0.0625, 0.4062, 0.0625, 0.4062, 0.09375, 0.375, 0.09375, 0.4062, 0.0625, 0.4375, 0.0625, 0.4375, 0.09375, 0.4062, 0.09375, 0.5625, 0.03125, 0.5938, 0.03125, 0.5938, 0.0625, 0.5625, 0.0625, 0.5625, 0.0, 0.5938, 0.0, 0.5938, 0.03125, 0.5625, 0.03125, 0.5938, 0.0, 0.625, 0.0, 0.625, 0.03125, 0.5938, 0.03125, 0.5, 0.03125, 0.5312, 0.03125, 0.5312, 0.0625, 0.5, 0.0625, 0.5, 0.0, 0.5312, 0.0, 0.5312, 0.03125, 0.5, 0.03125, 0.5312, 0.0, 0.5625, 0.0, 0.5625, 0.03125, 0.5312, 0.03125, 0.5, 0.09375, 0.5312, 0.09375, 0.5312, 0.125, 0.5, 0.125, 0.5, 0.0625, 0.5312, 0.0625, 0.5312, 0.09375, 0.5, 0.09375, 0.5312, 0.0625, 0.5625, 0.0625, 0.5625, 0.09375, 0.5312, 0.09375, 0.5625, 0.09375, 0.5938, 0.09375, 0.5938, 0.125, 0.5625, 0.125, 0.5625, 0.0625, 0.5938, 0.0625, 0.5938, 0.09375, 0.5625, 0.09375, 0.5938, 0.0625, 0.625, 0.0625, 0.625, 0.09375, 0.5938, 0.09375, 0.4375, 0.09375, 0.4688, 0.09375, 0.4688, 0.125, 0.4375, 0.125, 0.4375, 0.0625, 0.4688, 0.0625, 0.4688, 0.09375, 0.4375, 0.09375, 0.4688, 0.0625, 0.5, 0.0625, 0.5, 0.09375, 0.4688, 0.09375, 0.4375, 0.2188, 0.4688, 0.2188, 0.4688, 0.25, 0.4375, 0.25, 0.4375, 0.1875, 0.4688, 0.1875, 0.4688, 0.2188, 0.4375, 0.2188, 0.4688, 0.1875, 0.5, 0.1875, 0.5, 0.2188, 0.4688, 0.2188, 0.5625, 0.3438, 0.5938, 0.3438, 0.5938, 0.375, 0.5625, 0.375, 0.5625, 0.3125, 0.5938, 0.3125, 0.5938, 0.3438, 0.5625, 0.3438, 0.5938, 0.3125, 0.625, 0.3125, 0.625, 0.3438, 0.5938, 0.3438, 0.4375, 0.3438, 0.4688, 0.3438, 0.4688, 0.375, 0.4375, 0.375, 0.4375, 0.3125, 0.4688, 0.3125, 0.4688, 0.3438, 0.4375, 0.3438, 0.4688, 0.3125, 0.5, 0.3125, 0.5, 0.3438, 0.4688, 0.3438, 0.4375, 0.4688, 0.4688, 0.4688, 0.4688, 0.5, 0.4375, 0.5, 0.4375, 0.4375, 0.4688, 0.4375, 0.4688, 0.4688, 0.4375, 0.4688, 0.4688, 0.4375, 0.5, 0.4375, 0.5, 0.4688, 0.4688, 0.4688, 0.5625, 0.5938, 0.5938, 0.5938, 0.5938, 0.625, 0.5625, 0.625, 0.5625, 0.5625, 0.5938, 0.5625, 0.5938, 0.5938, 0.5625, 0.5938, 0.5938, 0.5625, 0.625, 0.5625, 0.625, 0.5938, 0.5938, 0.5938, 0.4375, 0.5938, 0.4688, 0.5938, 0.4688, 0.625, 0.4375, 0.625, 0.4375, 0.5625, 0.4688, 0.5625, 0.4688, 0.5938, 0.4375, 0.5938, 0.4688, 0.5625, 0.5, 0.5625, 0.5, 0.5938, 0.4688, 0.5938, 0.4375, 0.7188, 0.4688, 0.7188, 0.4688, 0.75, 0.4375, 0.75, 0.4375, 0.6875, 0.4688, 0.6875, 0.4688, 0.7188, 0.4375, 0.7188, 0.4688, 0.6875, 0.5, 0.6875, 0.5, 0.7188, 0.4688, 0.7188, 0.5625, 0.8438, 0.5938, 0.8438, 0.5938, 0.875, 0.5625, 0.875, 0.5625, 0.8125, 0.5938, 0.8125, 0.5938, 0.8438, 0.5625, 0.8438, 0.5938, 0.8125, 0.625, 0.8125, 0.625, 0.8438, 0.5938, 0.8438, 0.4375, 0.8438, 0.4688, 0.8438, 0.4688, 0.875, 0.4375, 0.875, 0.4375, 0.8125, 0.4688, 0.8125, 0.4688, 0.8438, 0.4375, 0.8438, 0.4688, 0.8125, 0.5, 0.8125, 0.5, 0.8438, 0.4688, 0.8438, 0.4375, 0.9688, 0.4688, 0.9688, 0.4688, 1.0, 0.4375, 1.0, 0.4375, 0.9375, 0.4688, 0.9375, 0.4688, 0.9688, 0.4375, 0.9688, 0.4688, 0.9375, 0.5, 0.9375, 0.5, 0.9688, 0.4688, 0.9688, 0.3125, 0.5938, 0.3438, 0.5938, 0.3438, 0.625, 0.3125, 0.625, 0.3125, 0.5625, 0.3438, 0.5625, 0.3438, 0.5938, 0.3125, 0.5938, 0.3438, 0.5625, 0.375, 0.5625, 0.375, 0.5938, 0.3438, 0.5938, 0.1875, 0.5938, 0.2188, 0.5938, 0.2188, 0.625, 0.1875, 0.625, 0.1875, 0.5625, 0.2188, 0.5625, 0.2188, 0.5938, 0.1875, 0.5938, 0.2188, 0.5625, 0.25, 0.5625, 0.25, 0.5938, 0.2188, 0.5938, 0.1875, 0.7188, 0.2188, 0.7188, 0.2188, 0.75, 0.1875, 0.75, 0.1875, 0.6875, 0.2188, 0.6875, 0.2188, 0.7188, 0.1875, 0.7188, 0.2188, 0.6875, 0.25, 0.6875, 0.25, 0.7188, 0.2188, 0.7188, 0.8125, 0.5938, 0.8438, 0.5938, 0.8438, 0.625, 0.8125, 0.625, 0.8125, 0.5625, 0.8438, 0.5625, 0.8438, 0.5938, 0.8125, 0.5938, 0.8438, 0.5625, 0.875, 0.5625, 0.875, 0.5938, 0.8438, 0.5938, 0.6875, 0.5938, 0.7188, 0.5938, 0.7188, 0.625, 0.6875, 0.625, 0.6875, 0.5625, 0.7188, 0.5625, 0.7188, 0.5938, 0.6875, 0.5938, 0.7188, 0.5625, 0.75, 0.5625, 0.75, 0.5938, 0.7188, 0.5938, 0.6875, 0.7188, 0.7188, 0.7188, 0.7188, 0.75, 0.6875, 0.75, 0.6875, 0.6875, 0.7188, 0.6875, 0.7188, 0.7188, 0.6875, 0.7188, 0.7188, 0.6875, 0.75, 0.6875, 0.75, 0.7188, 0.7188, 0.7188, 0.8125, 0.7188, 0.8438, 0.7188, 0.8438, 0.75, 0.8125, 0.75, 0.8125, 0.6875, 0.8438, 0.6875, 0.8438, 0.7188, 0.8125, 0.7188, 0.8438, 0.6875, 0.875, 0.6875, 0.875, 0.7188, 0.8438, 0.7188, 0.3125, 0.7188, 0.3438, 0.7188, 0.3438, 0.75, 0.3125, 0.75, 0.3125, 0.6875, 0.3438, 0.6875, 0.3438, 0.7188, 0.3125, 0.7188, 0.3438, 0.6875, 0.375, 0.6875, 0.375, 0.7188, 0.3438, 0.7188, 0.5625, 0.9688, 0.5938, 0.9688, 0.5938, 1.0, 0.5625, 1.0, 0.5625, 0.9375, 0.5938, 0.9375, 0.5938, 0.9688, 0.5625, 0.9688, 0.5938, 0.9375, 0.625, 0.9375, 0.625, 0.9688, 0.5938, 0.9688, 0.5625, 0.7188, 0.5938, 0.7188, 0.5938, 0.75, 0.5625, 0.75, 0.5625, 0.6875, 0.5938, 0.6875, 0.5938, 0.7188, 0.5625, 0.7188, 0.5938, 0.6875, 0.625, 0.6875, 0.625, 0.7188, 0.5938, 0.7188, 0.5625, 0.4688, 0.5938, 0.4688, 0.5938, 0.5, 0.5625, 0.5, 0.5625, 0.4375, 0.5938, 0.4375, 0.5938, 0.4688, 0.5625, 0.4688, 0.5938, 0.4375, 0.625, 0.4375, 0.625, 0.4688, 0.5938, 0.4688, 0.5625, 0.2188, 0.5938, 0.2188, 0.5938, 0.25, 0.5625, 0.25, 0.5625, 0.1875, 0.5938, 0.1875, 0.5938, 0.2188, 0.5625, 0.2188, 0.5938, 0.1875, 0.625, 0.1875, 0.625, 0.2188, 0.5938, 0.2188])
me_cube_001.use_remesh_fix_poles = True
me_cube_001.use_remesh_preserve_attributes = False
me_cube_001.update()

# ---- objects
ob_weapon = bpy.data.objects.new('Weapon', me_cube)
ob_ammo = bpy.data.objects.new('Ammo', me_cube_001)

# ---- transforms, parenting, visibility, modifiers, constraints
ob_weapon.location = (0.0, 0.0, 0.0)
ob_weapon.lock_rotations_4d = False
ob_weapon.empty_display_type = 'ARROWS'
ob_weapon.lineart.crease_threshold = 0.0
ob_ammo.location = (0.0, 0.0, 0.0)
ob_ammo.scale = (0.8953, 0.8953, 0.8953)

# ---- collection membership
col_collection.objects.link(ob_weapon)
col_collection.objects.link(ob_ammo)

# ---- scene / render settings (as saved in the file)
scene.frame_start = 1; scene.frame_end = 250; scene.frame_set(1)
scene.render.engine = 'BLENDER_EEVEE_NEXT'
scene.cycles.sampling_pattern = 'TABULATED_SOBOL'
scene.cycles.use_light_tree = False
scene.view_settings.view_transform = 'Filmic'
bpy.context.view_layer.update()

# ---- added for rendering (the .blend has no active camera and no usable light): camera, sun
cam_auto = bpy.data.cameras.new('AutoCamera')
cam_auto.lens = 50.0
cam_auto.sensor_width = 36.0
cam_auto.clip_end = 1000.0
ob_auto_camera = bpy.data.objects.new('AutoCamera', cam_auto)
scene.collection.objects.link(ob_auto_camera)
ob_auto_camera.location = (9.8554, -9.52651, 8.08507)
ob_auto_camera.rotation_euler = (1.09748, -7.21219e-08, 0.694738)
scene.camera = ob_auto_camera
light_auto_sun = bpy.data.lights.new('AutoSun', 'SUN')
light_auto_sun.energy = 3.0
light_auto_sun.angle = 0.0523599
ob_auto_sun = bpy.data.objects.new('AutoSun', light_auto_sun)
scene.collection.objects.link(ob_auto_sun)
ob_auto_sun.rotation_euler = (0.872665, 0.174533, 0.523599)
bpy.context.view_layer.update()
